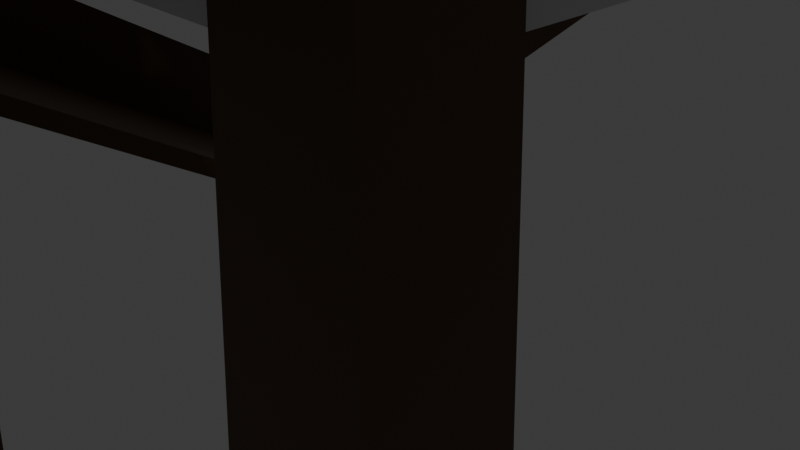 # Source: watchtower.blend  (saved by Blender 5.2.45; exported with 4.5.12 LTS)
import bpy
from mathutils import Matrix  # noqa: F401  (used for matrix-valued properties, if any)

bpy.ops.wm.read_factory_settings(use_empty=True)
scene = bpy.context.scene
scene.name = 'Scene'

# ---- collections
col_collection = bpy.data.collections.new('Collection'); scene.collection.children.link(col_collection)
col_visual = bpy.data.collections.new('Visual'); scene.collection.children.link(col_visual)

# ---- materials (node trees are filled in below, after node groups)
mat_wood_plank = bpy.data.materials.new('wood plank')

# ---- material node trees
mat_wood_plank.use_nodes = True; mat_wood_plank.node_tree.nodes.clear()
_N = mat_wood_plank.node_tree.nodes; _L = mat_wood_plank.node_tree.links
n0 = _N.new('ShaderNodeBsdfPrincipled'); n0.name = 'Principled BSDF'; n0.location = (-200, 100)
n0.inputs[0].default_value = (0.09854, 0.04753, 0.01637, 1.0)
n0.inputs[10].default_value = 0.005
n1 = _N.new('ShaderNodeOutputMaterial'); n1.name = 'Material Output'; n1.location = (200, 100)
_L.new(n0.outputs[0], n1.inputs[0])
n1.is_active_output = True

# ---- world
world_world = bpy.data.worlds.new('World'); scene.world = world_world
world_world.use_nodes = True; world_world.node_tree.nodes.clear()
_N = world_world.node_tree.nodes; _L = world_world.node_tree.links
n0 = _N.new('ShaderNodeOutputWorld'); n0.name = 'World Output'; n0.location = (200, 100)
n1 = _N.new('ShaderNodeBackground'); n1.name = 'Background'; n1.location = (-200, 100)
n1.inputs[0].default_value = (0.05088, 0.05088, 0.05088, 1.0)
_L.new(n1.outputs[0], n0.inputs[0])
n0.is_active_output = True
world_world.color = (0.05088, 0.05088, 0.05088)
world_world.sun_shadow_jitter_overblur = 0.0

# ---- cameras
cam_camera = bpy.data.cameras.new('Camera')
cam_camera.clip_end = 100.0
cam_camera.ortho_scale = 7.314

# ---- lights
light_light = bpy.data.lights.new('Light', 'POINT')
light_light.energy = 1000.0
light_light.shadow_soft_size = 0.1

# ---- meshes
me_cube_001 = bpy.data.meshes.new('Cube.001')
me_cube_001.from_pydata([(-4.018, -4.018, 17.19), (-3.607, -3.607, 17.35), (-4.018, 4.018, 17.19), (-3.607, 3.607, 17.35), (4.018, -4.018, 17.19), (3.607, -3.607, 17.35), (4.018, 4.018, 17.19), (3.607, 3.607, 17.35), (-4.018, -4.018, 17.35), (-4.018, 4.018, 17.35), (4.018, 4.018, 17.35), (4.018, -4.018, 17.35), (-4.018, -4.018, 23.35), (-4.018, 4.018, 23.35), (4.018, 4.018, 23.35), (4.018, -4.018, 23.35), (-3.607, -3.607, 23.35), (-3.607, 3.607, 23.35), (3.607, 3.607, 23.35), (3.607, -3.607, 23.35), (-4.018, -4.018, 18.42), (-4.018, -4.018, 21.34), (-4.018, 4.018, 21.34), (-4.018, 4.018, 18.45), (4.018, -4.018, 18.9), (4.018, -4.018, 21.34), (4.018, 4.018, 21.34), (4.018, 4.018, 18.9), (-4.018, -2.221, 17.19), (-4.018, -2.221, 17.35), (4.018, -2.221, 17.19), (4.018, -2.221, 17.35), (-3.607, -2.221, 17.35), (3.607, -2.221, 17.35), (-4.018, -2.221, 23.35), (4.018, -2.221, 23.35), (-3.607, -2.221, 23.35), (3.607, -2.221, 23.35), (4.018, -2.221, 18.9), (4.018, -2.221, 21.34), (-4.018, -2.221, 18.45), (-4.018, -2.221, 21.34), (-0.5974, 4.018, 17.34), (-0.6631, -4.018, 17.19), (-0.6631, -4.018, 17.35), (-0.6, 3.591, 17.34), (-0.6631, -3.607, 17.35), (-0.6631, 4.018, 23.35), (-0.6631, -4.018, 23.35), (-0.6631, 3.607, 23.35), (-0.6631, -3.607, 23.35), (-0.6631, 4.018, 18.9), (-0.6631, 4.018, 21.34), (-0.6631, -4.018, 18.9), (-0.6631, -4.018, 21.34), (-0.6631, -2.221, 17.35), (-0.5317, -2.221, 17.19), (-3.161, 4.018, 17.19), (-3.161, -4.018, 17.35), (-2.956, -3.607, 17.35), (-3.161, -4.018, 23.35), (-2.956, -3.607, 23.35), (-3.161, -4.018, 18.9), (-3.161, -4.018, 21.34), (-3.161, -2.221, 17.19), (-2.988, 4.018, 17.35), (-3.161, -4.018, 17.19), (-2.956, 3.607, 17.35), (-3.161, 4.018, 23.35), (-2.956, 3.607, 23.35), (-2.962, 3.964, 18.45), (-3.161, 4.018, 21.34), (-2.956, -2.221, 17.35), (-3.607, 3.607, 21.35), (-3.607, 3.607, 18.48), (3.607, 3.607, 18.93), (3.607, 3.607, 21.35), (3.607, -3.607, 21.35), (3.607, -3.607, 18.93), (-3.607, -3.607, 18.52), (-3.607, -3.607, 21.35), (-3.607, -2.221, 18.48), (-3.607, -2.221, 21.35), (3.607, -2.221, 18.93), (3.607, -2.221, 21.35), (-0.6631, -3.607, 18.93), (-0.6631, -3.607, 21.35), (-0.6631, 3.607, 18.93), (-0.6631, 3.607, 21.35), (-2.956, 3.607, 18.48), (-2.956, 3.607, 21.35), (-2.956, -3.607, 18.93), (-2.956, -3.607, 21.35), (0.08223, 4.018, 18.9), (0.08223, 4.018, 21.34), (0.08223, 3.607, 18.93), (0.08223, 3.607, 21.35), (0.1251, 3.599, 17.32), (0.07029, 4.018, 17.35)], [], [(28, 29, 9, 2), (42, 98, 10, 6), (30, 31, 11, 4), (66, 58, 8, 0), (56, 30, 4, 43), (72, 32, 1, 59), (54, 25, 15, 48), (41, 21, 12, 34), (88, 96, 76, 18, 49), (92, 80, 16, 61), (36, 17, 13, 34), (49, 18, 14, 47), (37, 19, 15, 35), (61, 16, 12, 60), (71, 22, 13, 68), (84, 77, 19, 37), (82, 73, 17, 36), (39, 26, 14, 35), (31, 10, 27, 38), (38, 27, 26, 39), (65, 9, 23, 70), (29, 8, 20, 40), (40, 20, 21, 41), (44, 11, 24, 53), (53, 24, 25, 54), (9, 29, 40, 23), (24, 38, 39, 25), (11, 31, 38, 24), (25, 39, 35, 15), (80, 82, 36, 16), (76, 84, 37, 18), (18, 37, 35, 14), (16, 36, 34, 12), (22, 41, 34, 13), (67, 3, 32, 72), (42, 6, 30, 56, 45), (6, 10, 31, 30), (0, 8, 29, 28), (57, 42, 45, 56, 64), (7, 97, 45, 55, 33), (62, 53, 54, 63), (58, 44, 53, 62), (42, 51, 93, 98), (26, 94, 52, 47, 14), (19, 50, 48, 15), (69, 49, 47, 68), (77, 86, 50, 19), (90, 88, 49, 69), (63, 54, 48, 60), (33, 55, 46, 5), (64, 56, 43, 66), (4, 11, 44, 43), (57, 65, 42), (2, 9, 65, 57), (28, 64, 66, 0), (21, 63, 60, 12), (73, 90, 69, 17), (17, 69, 68, 13), (8, 58, 62, 20), (20, 62, 63, 21), (2, 57, 64, 28), (45, 67, 72, 55), (52, 71, 68, 47), (50, 61, 60, 48), (86, 92, 61, 50), (55, 72, 59, 46), (43, 44, 58, 66), (46, 59, 91, 85), (85, 91, 92, 86), (3, 67, 89, 74), (5, 46, 85, 78), (78, 85, 86, 77), (7, 33, 83, 75), (75, 83, 84, 76), (1, 32, 81, 79), (79, 81, 82, 80), (32, 3, 74, 81), (33, 5, 78, 83), (83, 78, 77, 84), (59, 1, 79, 91), (91, 79, 80, 92), (45, 97, 95, 87), (65, 67, 45, 42), (70, 89, 67, 65), (42, 45, 87, 51), (51, 87, 95, 93), (71, 52, 94, 96, 88, 90), (90, 73, 22, 71), (41, 22, 73, 82), (23, 74, 89, 70), (40, 81, 74, 23), (41, 82, 81, 40), (94, 93, 95, 96), (27, 93, 94, 26), (95, 75, 76, 96), (97, 7, 75, 95), (10, 98, 93, 27)])
_uv = me_cube_001.uv_layers.new(name='UVMap')
_uv.uv.foreach_set('vector', [0.375, 0.125, 0.625, 0.125, 0.625, 0.25, 0.375, 0.25, 0.625, 0.375, 0.625, 0.4375, 0.625, 0.5, 0.375, 0.5, 0.375, 0.625, 0.625, 0.625, 0.625, 0.75, 0.375, 0.75, 0.375, 0.9375, 0.625, 0.9375, 0.625, 1.0, 0.375, 1.0, 0.25, 0.625, 0.375, 0.625, 0.375, 0.75, 0.25, 0.75, 0.8061, 0.625, 0.8622, 0.625, 0.8622, 0.7372, 0.8061, 0.7372, 0.625, 0.875, 0.625, 0.75, 0.625, 0.75, 0.625, 0.875, 0.625, 0.125, 0.625, 0.0, 0.625, 0.0, 0.625, 0.125, 0.75, 0.5128, 0.7376, 0.5128, 0.6378, 0.5128, 0.6378, 0.5128, 0.75, 0.5128, 0.8061, 0.7372, 0.8622, 0.7372, 0.8622, 0.7372, 0.8061, 0.7372, 0.8622, 0.625, 0.8622, 0.5128, 0.875, 0.5, 0.875, 0.625, 0.75, 0.5128, 0.6378, 0.5128, 0.625, 0.5, 0.75, 0.5, 0.6378, 0.625, 0.6378, 0.7372, 0.625, 0.75, 0.625, 0.625, 0.8061, 0.7372, 0.8622, 0.7372, 0.875, 0.75, 0.8125, 0.75, 0.625, 0.3125, 0.625, 0.25, 0.625, 0.25, 0.625, 0.3125, 0.6378, 0.625, 0.6378, 0.7372, 0.6378, 0.7372, 0.6378, 0.625, 0.8622, 0.625, 0.8622, 0.5128, 0.8622, 0.5128, 0.8622, 0.625, 0.625, 0.625, 0.625, 0.5, 0.625, 0.5, 0.625, 0.625, 0.625, 0.625, 0.625, 0.5, 0.625, 0.5, 0.625, 0.625, 0.625, 0.625, 0.625, 0.5, 0.625, 0.5, 0.625, 0.625, 0.625, 0.3125, 0.625, 0.25, 0.625, 0.25, 0.625, 0.3125, 0.625, 0.125, 0.625, 0.0, 0.625, 0.0, 0.625, 0.125, 0.625, 0.125, 0.625, 0.0, 0.625, 0.0, 0.625, 0.125, 0.625, 0.875, 0.625, 0.75, 0.625, 0.75, 0.625, 0.875, 0.625, 0.875, 0.625, 0.75, 0.625, 0.75, 0.625, 0.875, 0.625, 0.25, 0.625, 0.125, 0.625, 0.125, 0.625, 0.25, 0.625, 0.75, 0.625, 0.625, 0.625, 0.625, 0.625, 0.75, 0.625, 0.75, 0.625, 0.625, 0.625, 0.625, 0.625, 0.75, 0.625, 0.75, 0.625, 0.625, 0.625, 0.625, 0.625, 0.75, 0.8622, 0.7372, 0.8622, 0.625, 0.8622, 0.625, 0.8622, 0.7372, 0.6378, 0.5128, 0.6378, 0.625, 0.6378, 0.625, 0.6378, 0.5128, 0.6378, 0.5128, 0.6378, 0.625, 0.625, 0.625, 0.625, 0.5, 0.8622, 0.7372, 0.8622, 0.625, 0.875, 0.625, 0.875, 0.75, 0.625, 0.25, 0.625, 0.125, 0.625, 0.125, 0.625, 0.25, 0.8061, 0.5128, 0.8622, 0.5128, 0.8622, 0.625, 0.8061, 0.625, 0.25, 0.5, 0.375, 0.5, 0.375, 0.625, 0.25, 0.625, 0.25, 0.5625, 0.375, 0.5, 0.625, 0.5, 0.625, 0.625, 0.375, 0.625, 0.375, 0.0, 0.625, 0.0, 0.625, 0.125, 0.375, 0.125, 0.1875, 0.5, 0.25, 0.5, 0.25, 0.5625, 0.25, 0.625, 0.1875, 0.625, 0.6378, 0.5128, 0.6939, 0.5128, 0.75, 0.5128, 0.75, 0.625, 0.6378, 0.625, 0.625, 0.9375, 0.625, 0.875, 0.625, 0.875, 0.625, 0.9375, 0.625, 0.9375, 0.625, 0.875, 0.625, 0.875, 0.625, 0.9375, 0.625, 0.375, 0.0, 0.0, 0.0, 0.0, 0.625, 0.4375, 0.625, 0.5, 0.625, 0.3876, 0.625, 0.375, 0.625, 0.375, 0.625, 0.5, 0.6378, 0.7372, 0.75, 0.7372, 0.75, 0.75, 0.625, 0.75, 0.8061, 0.5128, 0.75, 0.5128, 0.75, 0.5, 0.8125, 0.5, 0.6378, 0.7372, 0.75, 0.7372, 0.75, 0.7372, 0.6378, 0.7372, 0.8061, 0.5128, 0.75, 0.5128, 0.75, 0.5128, 0.8061, 0.5128, 0.625, 0.9375, 0.625, 0.875, 0.625, 0.875, 0.625, 0.9375, 0.6378, 0.625, 0.75, 0.625, 0.75, 0.7372, 0.6378, 0.7372, 0.1875, 0.625, 0.25, 0.625, 0.25, 0.75, 0.1875, 0.75, 0.375, 0.75, 0.625, 0.75, 0.625, 0.875, 0.375, 0.875, 0.375, 0.3125, 0.625, 0.3125, 0.375, 0.375, 0.375, 0.25, 0.625, 0.25, 0.625, 0.3125, 0.375, 0.3125, 0.125, 0.625, 0.1875, 0.625, 0.1875, 0.75, 0.125, 0.75, 0.625, 1.0, 0.625, 0.9375, 0.625, 0.9375, 0.625, 1.0, 0.8622, 0.5128, 0.8061, 0.5128, 0.8061, 0.5128, 0.8622, 0.5128, 0.8622, 0.5128, 0.8061, 0.5128, 0.8125, 0.5, 0.875, 0.5, 0.625, 1.0, 0.625, 0.9375, 0.625, 0.9375, 0.625, 1.0, 0.625, 1.0, 0.625, 0.9375, 0.625, 0.9375, 0.625, 1.0, 0.125, 0.5, 0.1875, 0.5, 0.1875, 0.625, 0.125, 0.625, 0.75, 0.5128, 0.8061, 0.5128, 0.8061, 0.625, 0.75, 0.625, 0.625, 0.375, 0.625, 0.3125, 0.625, 0.3125, 0.625, 0.375, 0.75, 0.7372, 0.8061, 0.7372, 0.8125, 0.75, 0.75, 0.75, 0.75, 0.7372, 0.8061, 0.7372, 0.8061, 0.7372, 0.75, 0.7372, 0.75, 0.625, 0.8061, 0.625, 0.8061, 0.7372, 0.75, 0.7372, 0.375, 0.875, 0.625, 0.875, 0.625, 0.9375, 0.375, 0.9375, 0.75, 0.7372, 0.8061, 0.7372, 0.8061, 0.7372, 0.75, 0.7372, 0.75, 0.7372, 0.8061, 0.7372, 0.8061, 0.7372, 0.75, 0.7372, 0.8622, 0.5128, 0.8061, 0.5128, 0.8061, 0.5128, 0.8622, 0.5128, 0.6378, 0.7372, 0.75, 0.7372, 0.75, 0.7372, 0.6378, 0.7372, 0.6378, 0.7372, 0.75, 0.7372, 0.75, 0.7372, 0.6378, 0.7372, 0.6378, 0.5128, 0.6378, 0.625, 0.6378, 0.625, 0.6378, 0.5128, 0.6378, 0.5128, 0.6378, 0.625, 0.6378, 0.625, 0.6378, 0.5128, 0.8622, 0.7372, 0.8622, 0.625, 0.8622, 0.625, 0.8622, 0.7372, 0.8622, 0.7372, 0.8622, 0.625, 0.8622, 0.625, 0.8622, 0.7372, 0.8622, 0.625, 0.8622, 0.5128, 0.8622, 0.5128, 0.8622, 0.625, 0.6378, 0.625, 0.6378, 0.7372, 0.6378, 0.7372, 0.6378, 0.625, 0.6378, 0.625, 0.6378, 0.7372, 0.6378, 0.7372, 0.6378, 0.625, 0.8061, 0.7372, 0.8622, 0.7372, 0.8622, 0.7372, 0.8061, 0.7372, 0.8061, 0.7372, 0.8622, 0.7372, 0.8622, 0.7372, 0.8061, 0.7372, 0.75, 0.5128, 0.6939, 0.5128, 0.0, 0.0, 0.0, 0.0, 0.0, 0.0, 0.0, 0.0, 0.0, 0.0, 0.0, 0.0, 0.625, 0.3125, 0.8061, 0.5128, 0.8061, 0.5128, 0.0, 0.0, 0.0, 0.0, 0.0, 0.0, 0.0, 0.0, 0.0, 0.0, 0.0, 0.0, 0.0, 0.0, 0.0, 0.0, 0.0, 0.0, 0.625, 0.3125, 0.625, 0.375, 0.625, 0.375, 0.75, 0.5128, 0.75, 0.5128, 0.8061, 0.5128, 0.8061, 0.5128, 0.8622, 0.5128, 0.625, 0.25, 0.625, 0.3125, 0.625, 0.125, 0.625, 0.25, 0.8622, 0.5128, 0.8622, 0.625, 0.625, 0.25, 0.8622, 0.5128, 0.8061, 0.5128, 0.625, 0.3125, 0.625, 0.125, 0.8622, 0.625, 0.8622, 0.5128, 0.625, 0.25, 0.625, 0.125, 0.8622, 0.625, 0.8622, 0.625, 0.625, 0.125, 0.625, 0.375, 0.0, 0.0, 0.75, 0.5128, 0.75, 0.5128, 0.625, 0.5, 0.625, 0.375, 0.625, 0.3876, 0.625, 0.5, 0.7376, 0.5128, 0.6378, 0.5128, 0.6378, 0.5128, 0.75, 0.5128, 0.6939, 0.5128, 0.6378, 0.5128, 0.6378, 0.5128, 0.0, 0.0, 0.625, 0.5, 0.625, 0.4375, 0.0, 0.0, 0.625, 0.5])
me_cube_001.materials.append(mat_wood_plank)
me_cube_001.update()
me_cube_003 = bpy.data.meshes.new('Cube.003')
me_cube_003.from_pydata([(3.213, -4.439, -0.2844), (2.822, -3.591, 17.29), (3.213, -3.213, -0.2844), (2.822, -2.822, 17.29), (4.439, -4.439, -0.2844), (3.591, -3.591, 17.29), (4.439, -3.213, -0.2844), (3.591, -2.822, 17.29)], [], [(0, 1, 3, 2), (2, 3, 7, 6), (6, 7, 5, 4), (4, 5, 1, 0), (2, 6, 4, 0), (7, 3, 1, 5)])
_uv = me_cube_003.uv_layers.new(name='UVMap')
_uv.uv.foreach_set('vector', [0.375, 0.0, 0.625, 0.0, 0.625, 0.25, 0.375, 0.25, 0.375, 0.25, 0.625, 0.25, 0.625, 0.5, 0.375, 0.5, 0.375, 0.5, 0.625, 0.5, 0.625, 0.75, 0.375, 0.75, 0.375, 0.75, 0.625, 0.75, 0.625, 1.0, 0.375, 1.0, 0.125, 0.5, 0.375, 0.5, 0.375, 0.75, 0.125, 0.75, 0.625, 0.5, 0.875, 0.5, 0.875, 0.75, 0.625, 0.75])
me_cube_003.materials.append(mat_wood_plank)
me_cube_003.update()
me_cube_004 = bpy.data.meshes.new('Cube.004')
me_cube_004.from_pydata([(-4.439, -4.439, -0.2844), (-3.591, -3.591, 17.29), (-4.439, -3.213, -0.2844), (-3.591, -2.822, 17.29), (-3.213, -4.439, -0.2844), (-2.822, -3.591, 17.29), (-3.213, -3.213, -0.2844), (-2.822, -2.822, 17.29)], [], [(0, 1, 3, 2), (2, 3, 7, 6), (6, 7, 5, 4), (4, 5, 1, 0), (2, 6, 4, 0), (7, 3, 1, 5)])
_uv = me_cube_004.uv_layers.new(name='UVMap')
_uv.uv.foreach_set('vector', [0.375, 0.0, 0.625, 0.0, 0.625, 0.25, 0.375, 0.25, 0.375, 0.25, 0.625, 0.25, 0.625, 0.5, 0.375, 0.5, 0.375, 0.5, 0.625, 0.5, 0.625, 0.75, 0.375, 0.75, 0.375, 0.75, 0.625, 0.75, 0.625, 1.0, 0.375, 1.0, 0.125, 0.5, 0.375, 0.5, 0.375, 0.75, 0.125, 0.75, 0.625, 0.5, 0.875, 0.5, 0.875, 0.75, 0.625, 0.75])
me_cube_004.materials.append(mat_wood_plank)
me_cube_004.update()
me_cube_005 = bpy.data.meshes.new('Cube.005')
me_cube_005.from_pydata([(-4.439, 3.213, -0.2844), (-3.591, 2.822, 17.29), (-4.439, 4.439, -0.2844), (-3.591, 3.591, 17.29), (-3.213, 3.213, -0.2844), (-2.822, 2.822, 17.29), (-3.213, 4.439, -0.2844), (-2.822, 3.591, 17.29)], [], [(0, 1, 3, 2), (2, 3, 7, 6), (6, 7, 5, 4), (4, 5, 1, 0), (2, 6, 4, 0), (7, 3, 1, 5)])
_uv = me_cube_005.uv_layers.new(name='UVMap')
_uv.uv.foreach_set('vector', [0.375, 0.0, 0.625, 0.0, 0.625, 0.25, 0.375, 0.25, 0.375, 0.25, 0.625, 0.25, 0.625, 0.5, 0.375, 0.5, 0.375, 0.5, 0.625, 0.5, 0.625, 0.75, 0.375, 0.75, 0.375, 0.75, 0.625, 0.75, 0.625, 1.0, 0.375, 1.0, 0.125, 0.5, 0.375, 0.5, 0.375, 0.75, 0.125, 0.75, 0.625, 0.5, 0.875, 0.5, 0.875, 0.75, 0.625, 0.75])
me_cube_005.materials.append(mat_wood_plank)
me_cube_005.update()
me_cube_006 = bpy.data.meshes.new('Cube.006')
me_cube_006.from_pydata([(3.213, 3.213, -0.2844), (2.822, 2.822, 17.29), (3.213, 4.439, -0.2844), (2.822, 3.591, 17.29), (4.439, 3.213, -0.2844), (3.591, 2.822, 17.29), (4.439, 4.439, -0.2844), (3.591, 3.591, 17.29)], [], [(0, 1, 3, 2), (2, 3, 7, 6), (6, 7, 5, 4), (4, 5, 1, 0), (2, 6, 4, 0), (7, 3, 1, 5)])
_uv = me_cube_006.uv_layers.new(name='UVMap')
_uv.uv.foreach_set('vector', [0.375, 0.0, 0.625, 0.0, 0.625, 0.25, 0.375, 0.25, 0.375, 0.25, 0.625, 0.25, 0.625, 0.5, 0.375, 0.5, 0.375, 0.5, 0.625, 0.5, 0.625, 0.75, 0.375, 0.75, 0.375, 0.75, 0.625, 0.75, 0.625, 1.0, 0.375, 1.0, 0.125, 0.5, 0.375, 0.5, 0.375, 0.75, 0.125, 0.75, 0.625, 0.5, 0.875, 0.5, 0.875, 0.75, 0.625, 0.75])
me_cube_006.materials.append(mat_wood_plank)
me_cube_006.update()
me_cube_007 = bpy.data.meshes.new('Cube.007')
me_cube_007.from_pydata([(3.357, -3.213, 6.316), (3.64, -3.213, 7.332), (3.357, -3.826, 6.316), (3.64, -3.826, 7.332), (-3.458, -3.213, 8.206), (-3.174, -3.213, 9.223), (-3.458, -3.826, 8.206), (-3.174, -3.826, 9.223), (-3.174, -3.826, 6.316), (-3.458, -3.826, 7.332), (-3.174, -3.213, 6.316), (-3.458, -3.213, 7.332), (3.64, -3.826, 8.206), (3.357, -3.826, 9.223), (3.64, -3.213, 8.206), (3.357, -3.213, 9.223)], [], [(0, 2, 6, 4), (5, 7, 3, 1), (3, 7, 6, 2), (1, 3, 2, 0), (5, 1, 0, 4), (7, 5, 4, 6), (8, 9, 11, 10), (10, 11, 15, 14), (14, 15, 13, 12), (12, 13, 9, 8), (10, 14, 12, 8), (15, 11, 9, 13)])
_uv = me_cube_007.uv_layers.new(name='UVMap')
_uv.uv.foreach_set('vector', [0.625, 0.5, 0.625, 0.75, 0.875, 0.75, 0.875, 0.5, 0.125, 0.5, 0.125, 0.75, 0.375, 0.75, 0.375, 0.5, 0.375, 0.75, 0.375, 1.0, 0.625, 1.0, 0.625, 0.75, 0.375, 0.5, 0.375, 0.75, 0.625, 0.75, 0.625, 0.5, 0.375, 0.25, 0.375, 0.5, 0.625, 0.5, 0.625, 0.25, 0.375, 0.0, 0.375, 0.25, 0.625, 0.25, 0.625, 0.0, 0.375, 0.0, 0.625, 0.0, 0.625, 0.25, 0.375, 0.25, 0.375, 0.25, 0.625, 0.25, 0.625, 0.5, 0.375, 0.5, 0.375, 0.5, 0.625, 0.5, 0.625, 0.75, 0.375, 0.75, 0.375, 0.75, 0.625, 0.75, 0.625, 1.0, 0.375, 1.0, 0.125, 0.5, 0.375, 0.5, 0.375, 0.75, 0.125, 0.75, 0.625, 0.5, 0.875, 0.5, 0.875, 0.75, 0.625, 0.75])
me_cube_007.materials.append(mat_wood_plank)
me_cube_007.update()
me_cube_008 = bpy.data.meshes.new('Cube.008')
me_cube_008.from_pydata([(3.357, -2.952, 12.13), (3.64, -2.952, 13.15), (3.357, -3.565, 12.13), (3.64, -3.565, 13.15), (-3.458, -2.952, 14.03), (-3.174, -2.952, 15.04), (-3.458, -3.565, 14.03), (-3.174, -3.565, 15.04), (-3.174, -3.565, 12.13), (-3.458, -3.565, 13.15), (-3.174, -2.952, 12.13), (-3.458, -2.952, 13.15), (3.64, -3.565, 14.03), (3.357, -3.565, 15.04), (3.64, -2.952, 14.03), (3.357, -2.952, 15.04)], [], [(0, 2, 6, 4), (5, 7, 3, 1), (3, 7, 6, 2), (1, 3, 2, 0), (5, 1, 0, 4), (7, 5, 4, 6), (8, 9, 11, 10), (10, 11, 15, 14), (14, 15, 13, 12), (12, 13, 9, 8), (10, 14, 12, 8), (15, 11, 9, 13)])
_uv = me_cube_008.uv_layers.new(name='UVMap')
_uv.uv.foreach_set('vector', [0.625, 0.5, 0.625, 0.75, 0.875, 0.75, 0.875, 0.5, 0.125, 0.5, 0.125, 0.75, 0.375, 0.75, 0.375, 0.5, 0.375, 0.75, 0.375, 1.0, 0.625, 1.0, 0.625, 0.75, 0.375, 0.5, 0.375, 0.75, 0.625, 0.75, 0.625, 0.5, 0.375, 0.25, 0.375, 0.5, 0.625, 0.5, 0.625, 0.25, 0.375, 0.0, 0.375, 0.25, 0.625, 0.25, 0.625, 0.0, 0.375, 0.0, 0.625, 0.0, 0.625, 0.25, 0.375, 0.25, 0.375, 0.25, 0.625, 0.25, 0.625, 0.5, 0.375, 0.5, 0.375, 0.5, 0.625, 0.5, 0.625, 0.75, 0.375, 0.75, 0.375, 0.75, 0.625, 0.75, 0.625, 1.0, 0.375, 1.0, 0.125, 0.5, 0.375, 0.5, 0.375, 0.75, 0.125, 0.75, 0.625, 0.5, 0.875, 0.5, 0.875, 0.75, 0.625, 0.75])
me_cube_008.materials.append(mat_wood_plank)
me_cube_008.update()
me_cube_009 = bpy.data.meshes.new('Cube.009')
me_cube_009.from_pydata([(3.357, 3.214, 9.21), (3.64, 3.214, 8.194), (3.357, 3.827, 9.21), (3.64, 3.827, 8.194), (-3.458, 3.214, 7.319), (-3.174, 3.214, 6.303), (-3.458, 3.827, 7.319), (-3.174, 3.827, 6.303), (-3.174, 3.827, 9.21), (-3.458, 3.827, 8.194), (-3.174, 3.214, 9.21), (-3.458, 3.214, 8.194), (3.64, 3.827, 7.319), (3.357, 3.827, 6.303), (3.64, 3.214, 7.319), (3.357, 3.214, 6.303)], [], [(0, 2, 6, 4), (5, 7, 3, 1), (3, 7, 6, 2), (1, 3, 2, 0), (5, 1, 0, 4), (7, 5, 4, 6), (8, 9, 11, 10), (10, 11, 15, 14), (14, 15, 13, 12), (12, 13, 9, 8), (10, 14, 12, 8), (15, 11, 9, 13)])
_uv = me_cube_009.uv_layers.new(name='UVMap')
_uv.uv.foreach_set('vector', [0.625, 0.5, 0.625, 0.75, 0.875, 0.75, 0.875, 0.5, 0.125, 0.5, 0.125, 0.75, 0.375, 0.75, 0.375, 0.5, 0.375, 0.75, 0.375, 1.0, 0.625, 1.0, 0.625, 0.75, 0.375, 0.5, 0.375, 0.75, 0.625, 0.75, 0.625, 0.5, 0.375, 0.25, 0.375, 0.5, 0.625, 0.5, 0.625, 0.25, 0.375, 0.0, 0.375, 0.25, 0.625, 0.25, 0.625, 0.0, 0.375, 0.0, 0.625, 0.0, 0.625, 0.25, 0.375, 0.25, 0.375, 0.25, 0.625, 0.25, 0.625, 0.5, 0.375, 0.5, 0.375, 0.5, 0.625, 0.5, 0.625, 0.75, 0.375, 0.75, 0.375, 0.75, 0.625, 0.75, 0.625, 1.0, 0.375, 1.0, 0.125, 0.5, 0.375, 0.5, 0.375, 0.75, 0.125, 0.75, 0.625, 0.5, 0.875, 0.5, 0.875, 0.75, 0.625, 0.75])
me_cube_009.materials.append(mat_wood_plank)
me_cube_009.update()
me_cube_010 = bpy.data.meshes.new('Cube.010')
me_cube_010.from_pydata([(3.357, 2.953, 15.03), (3.64, 2.953, 14.01), (3.357, 3.566, 15.03), (3.64, 3.566, 14.01), (-3.458, 2.953, 13.14), (-3.174, 2.953, 12.12), (-3.458, 3.566, 13.14), (-3.174, 3.566, 12.12), (-3.174, 3.566, 15.03), (-3.458, 3.566, 14.01), (-3.174, 2.953, 15.03), (-3.458, 2.953, 14.01), (3.64, 3.566, 13.14), (3.357, 3.566, 12.12), (3.64, 2.953, 13.14), (3.357, 2.953, 12.12)], [], [(0, 2, 6, 4), (5, 7, 3, 1), (3, 7, 6, 2), (1, 3, 2, 0), (5, 1, 0, 4), (7, 5, 4, 6), (8, 9, 11, 10), (10, 11, 15, 14), (14, 15, 13, 12), (12, 13, 9, 8), (10, 14, 12, 8), (15, 11, 9, 13)])
_uv = me_cube_010.uv_layers.new(name='UVMap')
_uv.uv.foreach_set('vector', [0.625, 0.5, 0.625, 0.75, 0.875, 0.75, 0.875, 0.5, 0.125, 0.5, 0.125, 0.75, 0.375, 0.75, 0.375, 0.5, 0.375, 0.75, 0.375, 1.0, 0.625, 1.0, 0.625, 0.75, 0.375, 0.5, 0.375, 0.75, 0.625, 0.75, 0.625, 0.5, 0.375, 0.25, 0.375, 0.5, 0.625, 0.5, 0.625, 0.25, 0.375, 0.0, 0.375, 0.25, 0.625, 0.25, 0.625, 0.0, 0.375, 0.0, 0.625, 0.0, 0.625, 0.25, 0.375, 0.25, 0.375, 0.25, 0.625, 0.25, 0.625, 0.5, 0.375, 0.5, 0.375, 0.5, 0.625, 0.5, 0.625, 0.75, 0.375, 0.75, 0.375, 0.75, 0.625, 0.75, 0.625, 1.0, 0.375, 1.0, 0.125, 0.5, 0.375, 0.5, 0.375, 0.75, 0.125, 0.75, 0.625, 0.5, 0.875, 0.5, 0.875, 0.75, 0.625, 0.75])
me_cube_010.materials.append(mat_wood_plank)
me_cube_010.update()
me_cube_011 = bpy.data.meshes.new('Cube.011')
me_cube_011.from_pydata([(3.286, -3.159, 9.13), (3.284, -3.443, 8.114), (3.9, -3.165, 9.13), (3.897, -3.449, 8.114), (3.348, 3.655, 7.24), (3.346, 3.371, 6.223), (3.962, 3.649, 7.24), (3.959, 3.365, 6.223), (3.959, 3.365, 9.13), (3.962, 3.649, 8.114), (3.346, 3.371, 9.13), (3.348, 3.655, 8.114), (3.897, -3.449, 7.24), (3.9, -3.165, 6.223), (3.284, -3.443, 7.24), (3.286, -3.159, 6.223)], [], [(0, 2, 6, 4), (5, 7, 3, 1), (3, 7, 6, 2), (1, 3, 2, 0), (5, 1, 0, 4), (7, 5, 4, 6), (8, 9, 11, 10), (10, 11, 15, 14), (14, 15, 13, 12), (12, 13, 9, 8), (10, 14, 12, 8), (15, 11, 9, 13)])
_uv = me_cube_011.uv_layers.new(name='UVMap')
_uv.uv.foreach_set('vector', [0.625, 0.5, 0.625, 0.75, 0.875, 0.75, 0.875, 0.5, 0.125, 0.5, 0.125, 0.75, 0.375, 0.75, 0.375, 0.5, 0.375, 0.75, 0.375, 1.0, 0.625, 1.0, 0.625, 0.75, 0.375, 0.5, 0.375, 0.75, 0.625, 0.75, 0.625, 0.5, 0.375, 0.25, 0.375, 0.5, 0.625, 0.5, 0.625, 0.25, 0.375, 0.0, 0.375, 0.25, 0.625, 0.25, 0.625, 0.0, 0.375, 0.0, 0.625, 0.0, 0.625, 0.25, 0.375, 0.25, 0.375, 0.25, 0.625, 0.25, 0.625, 0.5, 0.375, 0.5, 0.375, 0.5, 0.625, 0.5, 0.625, 0.75, 0.375, 0.75, 0.375, 0.75, 0.625, 0.75, 0.625, 1.0, 0.375, 1.0, 0.125, 0.5, 0.375, 0.5, 0.375, 0.75, 0.125, 0.75, 0.625, 0.5, 0.875, 0.5, 0.875, 0.75, 0.625, 0.75])
me_cube_011.materials.append(mat_wood_plank)
me_cube_011.update()
me_cube_012 = bpy.data.meshes.new('Cube.012')
me_cube_012.from_pydata([(3.025, -3.157, 14.95), (3.023, -3.441, 13.93), (3.639, -3.163, 14.95), (3.636, -3.446, 13.93), (3.087, 3.657, 13.06), (3.085, 3.373, 12.04), (3.701, 3.652, 13.06), (3.698, 3.368, 12.04), (3.698, 3.368, 14.95), (3.701, 3.652, 13.93), (3.085, 3.373, 14.95), (3.087, 3.657, 13.93), (3.636, -3.446, 13.06), (3.639, -3.163, 12.04), (3.023, -3.441, 13.06), (3.025, -3.157, 12.04)], [], [(0, 2, 6, 4), (5, 7, 3, 1), (3, 7, 6, 2), (1, 3, 2, 0), (5, 1, 0, 4), (7, 5, 4, 6), (8, 9, 11, 10), (10, 11, 15, 14), (14, 15, 13, 12), (12, 13, 9, 8), (10, 14, 12, 8), (15, 11, 9, 13)])
_uv = me_cube_012.uv_layers.new(name='UVMap')
_uv.uv.foreach_set('vector', [0.625, 0.5, 0.625, 0.75, 0.875, 0.75, 0.875, 0.5, 0.125, 0.5, 0.125, 0.75, 0.375, 0.75, 0.375, 0.5, 0.375, 0.75, 0.375, 1.0, 0.625, 1.0, 0.625, 0.75, 0.375, 0.5, 0.375, 0.75, 0.625, 0.75, 0.625, 0.5, 0.375, 0.25, 0.375, 0.5, 0.625, 0.5, 0.625, 0.25, 0.375, 0.0, 0.375, 0.25, 0.625, 0.25, 0.625, 0.0, 0.375, 0.0, 0.625, 0.0, 0.625, 0.25, 0.375, 0.25, 0.375, 0.25, 0.625, 0.25, 0.625, 0.5, 0.375, 0.5, 0.375, 0.5, 0.625, 0.5, 0.625, 0.75, 0.375, 0.75, 0.375, 0.75, 0.625, 0.75, 0.625, 1.0, 0.375, 1.0, 0.125, 0.5, 0.375, 0.5, 0.375, 0.75, 0.125, 0.75, 0.625, 0.5, 0.875, 0.5, 0.875, 0.75, 0.625, 0.75])
me_cube_012.materials.append(mat_wood_plank)
me_cube_012.update()
me_cube_013 = bpy.data.meshes.new('Cube.013')
me_cube_013.from_pydata([(-3.244, 3.213, 9.13), (-3.253, 3.497, 8.114), (-3.857, 3.193, 9.13), (-3.866, 3.477, 8.114), (-3.025, -3.598, 7.24), (-3.034, -3.314, 6.223), (-3.638, -3.617, 7.24), (-3.647, -3.334, 6.223), (-3.647, -3.334, 9.13), (-3.638, -3.617, 8.114), (-3.034, -3.314, 9.13), (-3.025, -3.598, 8.114), (-3.866, 3.477, 7.24), (-3.857, 3.193, 6.223), (-3.253, 3.497, 7.24), (-3.244, 3.213, 6.223)], [], [(0, 2, 6, 4), (5, 7, 3, 1), (3, 7, 6, 2), (1, 3, 2, 0), (5, 1, 0, 4), (7, 5, 4, 6), (8, 9, 11, 10), (10, 11, 15, 14), (14, 15, 13, 12), (12, 13, 9, 8), (10, 14, 12, 8), (15, 11, 9, 13)])
_uv = me_cube_013.uv_layers.new(name='UVMap')
_uv.uv.foreach_set('vector', [0.625, 0.5, 0.625, 0.75, 0.875, 0.75, 0.875, 0.5, 0.125, 0.5, 0.125, 0.75, 0.375, 0.75, 0.375, 0.5, 0.375, 0.75, 0.375, 1.0, 0.625, 1.0, 0.625, 0.75, 0.375, 0.5, 0.375, 0.75, 0.625, 0.75, 0.625, 0.5, 0.375, 0.25, 0.375, 0.5, 0.625, 0.5, 0.625, 0.25, 0.375, 0.0, 0.375, 0.25, 0.625, 0.25, 0.625, 0.0, 0.375, 0.0, 0.625, 0.0, 0.625, 0.25, 0.375, 0.25, 0.375, 0.25, 0.625, 0.25, 0.625, 0.5, 0.375, 0.5, 0.375, 0.5, 0.625, 0.5, 0.625, 0.75, 0.375, 0.75, 0.375, 0.75, 0.625, 0.75, 0.625, 1.0, 0.375, 1.0, 0.125, 0.5, 0.375, 0.5, 0.375, 0.75, 0.125, 0.75, 0.625, 0.5, 0.875, 0.5, 0.875, 0.75, 0.625, 0.75])
me_cube_013.materials.append(mat_wood_plank)
me_cube_013.update()
me_cube_014 = bpy.data.meshes.new('Cube.014')
me_cube_014.from_pydata([(-2.983, 3.221, 14.95), (-2.992, 3.505, 13.93), (-3.596, 3.202, 14.95), (-3.605, 3.485, 13.93), (-2.764, -3.589, 13.06), (-2.773, -3.306, 12.04), (-3.377, -3.609, 13.06), (-3.386, -3.325, 12.04), (-3.386, -3.325, 14.95), (-3.377, -3.609, 13.93), (-2.773, -3.306, 14.95), (-2.764, -3.589, 13.93), (-3.605, 3.485, 13.06), (-3.596, 3.202, 12.04), (-2.992, 3.505, 13.06), (-2.983, 3.221, 12.04)], [], [(0, 2, 6, 4), (5, 7, 3, 1), (3, 7, 6, 2), (1, 3, 2, 0), (5, 1, 0, 4), (7, 5, 4, 6), (8, 9, 11, 10), (10, 11, 15, 14), (14, 15, 13, 12), (12, 13, 9, 8), (10, 14, 12, 8), (15, 11, 9, 13)])
_uv = me_cube_014.uv_layers.new(name='UVMap')
_uv.uv.foreach_set('vector', [0.625, 0.5, 0.625, 0.75, 0.875, 0.75, 0.875, 0.5, 0.125, 0.5, 0.125, 0.75, 0.375, 0.75, 0.375, 0.5, 0.375, 0.75, 0.375, 1.0, 0.625, 1.0, 0.625, 0.75, 0.375, 0.5, 0.375, 0.75, 0.625, 0.75, 0.625, 0.5, 0.375, 0.25, 0.375, 0.5, 0.625, 0.5, 0.625, 0.25, 0.375, 0.0, 0.375, 0.25, 0.625, 0.25, 0.625, 0.0, 0.375, 0.0, 0.625, 0.0, 0.625, 0.25, 0.375, 0.25, 0.375, 0.25, 0.625, 0.25, 0.625, 0.5, 0.375, 0.5, 0.375, 0.5, 0.625, 0.5, 0.625, 0.75, 0.375, 0.75, 0.375, 0.75, 0.625, 0.75, 0.625, 1.0, 0.375, 1.0, 0.125, 0.5, 0.375, 0.5, 0.375, 0.75, 0.125, 0.75, 0.625, 0.5, 0.875, 0.5, 0.875, 0.75, 0.625, 0.75])
me_cube_014.materials.append(mat_wood_plank)
me_cube_014.update()
me_cube_015 = bpy.data.meshes.new('Cube.015')
me_cube_015.from_pydata([(-0.6507, -0.6507, 6.494), (-0.6507, -0.6507, 9.025), (-0.6507, 0.6507, 6.494), (-0.6507, 0.6507, 9.025), (0.6507, -0.6507, 6.494), (0.6507, -0.6507, 9.025), (0.6507, 0.6507, 6.494), (0.6507, 0.6507, 9.025), (-0.8706, 0.8706, 6.494), (-0.8706, -0.8706, 6.494), (-0.8706, -0.8706, 9.025), (-0.8706, 0.8706, 9.025), (0.8706, 0.8706, 6.494), (0.8706, 0.8706, 9.025), (0.8706, -0.8706, 6.494), (0.8706, -0.8706, 9.025)], [], [(9, 10, 11, 8), (8, 11, 13, 12), (12, 13, 15, 14), (14, 15, 10, 9), (5, 7, 6, 4), (1, 5, 4, 0), (2, 0, 9, 8), (1, 3, 11, 10), (6, 2, 8, 12), (3, 7, 13, 11), (4, 6, 12, 14), (7, 5, 15, 13), (0, 4, 14, 9), (5, 1, 10, 15), (7, 3, 2, 6), (3, 1, 0, 2)])
_uv = me_cube_015.uv_layers.new(name='UVMap')
_uv.uv.foreach_set('vector', [0.375, 0.0, 0.625, 0.0, 0.625, 0.25, 0.375, 0.25, 0.375, 0.25, 0.625, 0.25, 0.625, 0.5, 0.375, 0.5, 0.375, 0.5, 0.625, 0.5, 0.625, 0.75, 0.375, 0.75, 0.375, 0.75, 0.625, 0.75, 0.625, 1.0, 0.375, 1.0, 0.6566, 0.7184, 0.6566, 0.5316, 0.3434, 0.5316, 0.3434, 0.7184, 0.8434, 0.7184, 0.6566, 0.7184, 0.3434, 0.7184, 0.1566, 0.7184, 0.1566, 0.5316, 0.1566, 0.7184, 0.125, 0.75, 0.125, 0.5, 0.8434, 0.7184, 0.8434, 0.5316, 0.875, 0.5, 0.875, 0.75, 0.3434, 0.5316, 0.1566, 0.5316, 0.125, 0.5, 0.375, 0.5, 0.8434, 0.5316, 0.6566, 0.5316, 0.625, 0.5, 0.875, 0.5, 0.3434, 0.7184, 0.3434, 0.5316, 0.375, 0.5, 0.375, 0.75, 0.6566, 0.5316, 0.6566, 0.7184, 0.625, 0.75, 0.625, 0.5, 0.1566, 0.7184, 0.3434, 0.7184, 0.375, 0.75, 0.125, 0.75, 0.6566, 0.7184, 0.8434, 0.7184, 0.875, 0.75, 0.625, 0.75, 0.6566, 0.5316, 0.8434, 0.5316, 0.1566, 0.5316, 0.3434, 0.5316, 0.8434, 0.5316, 0.8434, 0.7184, 0.1566, 0.7184, 0.1566, 0.5316])
me_cube_015.update()
me_cube_016 = bpy.data.meshes.new('Cube.016')
me_cube_016.from_pydata([(-0.6507, -0.6507, 6.494), (-0.6507, -0.6507, 9.025), (-0.6507, 0.6507, 6.494), (-0.6507, 0.6507, 9.025), (0.6507, -0.6507, 6.494), (0.6507, -0.6507, 9.025), (0.6507, 0.6507, 6.494), (0.6507, 0.6507, 9.025), (-0.8706, 0.8706, 6.494), (-0.8706, -0.8706, 6.494), (-0.8706, -0.8706, 9.025), (-0.8706, 0.8706, 9.025), (0.8706, 0.8706, 6.494), (0.8706, 0.8706, 9.025), (0.8706, -0.8706, 6.494), (0.8706, -0.8706, 9.025)], [], [(9, 10, 11, 8), (8, 11, 13, 12), (12, 13, 15, 14), (14, 15, 10, 9), (5, 7, 6, 4), (1, 5, 4, 0), (2, 0, 9, 8), (1, 3, 11, 10), (6, 2, 8, 12), (3, 7, 13, 11), (4, 6, 12, 14), (7, 5, 15, 13), (0, 4, 14, 9), (5, 1, 10, 15), (7, 3, 2, 6), (3, 1, 0, 2)])
_uv = me_cube_016.uv_layers.new(name='UVMap')
_uv.uv.foreach_set('vector', [0.375, 0.0, 0.625, 0.0, 0.625, 0.25, 0.375, 0.25, 0.375, 0.25, 0.625, 0.25, 0.625, 0.5, 0.375, 0.5, 0.375, 0.5, 0.625, 0.5, 0.625, 0.75, 0.375, 0.75, 0.375, 0.75, 0.625, 0.75, 0.625, 1.0, 0.375, 1.0, 0.6566, 0.7184, 0.6566, 0.5316, 0.3434, 0.5316, 0.3434, 0.7184, 0.8434, 0.7184, 0.6566, 0.7184, 0.3434, 0.7184, 0.1566, 0.7184, 0.1566, 0.5316, 0.1566, 0.7184, 0.125, 0.75, 0.125, 0.5, 0.8434, 0.7184, 0.8434, 0.5316, 0.875, 0.5, 0.875, 0.75, 0.3434, 0.5316, 0.1566, 0.5316, 0.125, 0.5, 0.375, 0.5, 0.8434, 0.5316, 0.6566, 0.5316, 0.625, 0.5, 0.875, 0.5, 0.3434, 0.7184, 0.3434, 0.5316, 0.375, 0.5, 0.375, 0.75, 0.6566, 0.5316, 0.6566, 0.7184, 0.625, 0.75, 0.625, 0.5, 0.1566, 0.7184, 0.3434, 0.7184, 0.375, 0.75, 0.125, 0.75, 0.6566, 0.7184, 0.8434, 0.7184, 0.875, 0.75, 0.625, 0.75, 0.6566, 0.5316, 0.8434, 0.5316, 0.1566, 0.5316, 0.3434, 0.5316, 0.8434, 0.5316, 0.8434, 0.7184, 0.1566, 0.7184, 0.1566, 0.5316])
me_cube_016.update()
me_plane = bpy.data.meshes.new('Plane')
me_plane.from_pydata([(-8.409, -4.107, 4.993), (-4.293, -4.107, 4.993), (-8.409, 4.474, 0.0), (-4.293, 4.474, 0.0), (-8.409, -8.107, 4.993), (-4.293, -8.107, 4.993), (4.225, -4.107, 9.993), (4.225, -8.107, 9.993), (8.225, -4.107, 9.993), (8.225, -8.107, 9.993), (4.225, 3.953, 14.99), (8.225, 3.953, 14.99), (4.225, 7.953, 14.99), (8.225, 7.953, 14.99), (-0.006698, 4.008, 17.34), (-0.006698, 7.953, 17.34), (-3.357, 4.008, 17.34), (-3.357, 7.953, 17.34), (-8.409, 4.474, -0.2871), (-8.409, -4.107, 4.706), (-4.293, -4.107, 4.706), (-4.293, 4.474, -0.2871), (-8.409, -8.107, 4.706), (-4.293, -8.107, 4.706), (4.225, -8.107, 9.706), (4.225, -4.107, 9.706), (8.225, -8.107, 9.706), (8.225, -4.107, 9.706), (8.225, 3.953, 14.71), (4.225, 3.953, 14.71), (8.225, 7.953, 14.71), (4.225, 7.953, 14.71), (-0.006698, 7.953, 17.06), (-0.006698, 4.008, 17.06), (-3.357, 7.953, 17.06), (-3.357, 4.008, 17.06), (-8.659, 4.474, 0.0), (-8.659, -4.107, 4.993), (-8.585, -8.284, 4.993), (-4.293, -8.357, 4.993), (4.225, -8.357, 9.993), (8.402, -8.284, 9.993), (8.475, -4.107, 9.993), (8.475, 3.953, 14.99), (8.402, 8.13, 14.99), (4.225, 8.203, 14.99), (-0.006698, 8.203, 17.34), (-3.534, 8.13, 17.34), (-3.607, 4.008, 17.34), (-8.659, 4.474, -0.2871), (-8.659, -4.107, 4.706), (-8.585, -8.284, 4.706), (-4.293, -8.357, 4.706), (4.225, -8.357, 9.706), (8.402, -8.284, 9.706), (8.475, -4.107, 9.706), (8.475, 3.953, 14.71), (8.402, 8.13, 14.71), (4.225, 8.203, 14.71), (-0.006698, 8.203, 17.06), (-3.534, 8.13, 17.06), (-3.607, 4.008, 17.06), (-8.409, 4.474, 1.5), (-8.409, -4.107, 6.493), (-8.409, -8.107, 6.493), (-4.293, -8.107, 6.493), (4.225, -8.107, 11.49), (8.225, -8.107, 11.49), (8.225, -4.107, 11.49), (8.225, 3.953, 16.49), (8.225, 7.953, 16.49), (4.225, 7.953, 16.49), (-0.006698, 7.953, 18.84), (-3.357, 7.953, 18.84), (-3.357, 4.008, 18.84), (8.402, 8.13, 16.49), (8.475, 3.953, 16.49), (8.475, -4.107, 11.49), (8.402, -8.284, 11.49), (-8.659, 4.474, 1.5), (-8.659, -4.107, 6.493), (-8.585, -8.284, 6.493), (-4.293, -8.357, 6.493), (4.225, -8.357, 11.49), (4.225, 8.203, 16.49), (-0.006698, 8.203, 18.84), (-3.534, 8.13, 18.84), (-3.607, 4.008, 18.84)], [], [(0, 1, 3, 2), (1, 0, 4, 5), (1, 5, 7, 6), (6, 7, 9, 8), (6, 8, 11, 10), (10, 11, 13, 12), (10, 12, 15, 14), (14, 15, 17, 16), (19, 18, 21, 20), (20, 23, 22, 19), (20, 25, 24, 23), (25, 27, 26, 24), (25, 29, 28, 27), (29, 31, 30, 28), (29, 33, 32, 31), (33, 35, 34, 32), (28, 30, 57, 56), (14, 33, 29, 10), (26, 27, 55, 54), (43, 44, 75, 76), (10, 29, 25, 6), (32, 34, 60, 59), (23, 24, 53, 52), (17, 15, 72, 73), (6, 25, 20, 1), (16, 35, 33, 14), (30, 31, 58, 57), (7, 5, 65, 66), (27, 28, 56, 55), (1, 20, 21, 3), (18, 19, 50, 49), (3, 21, 18, 2), (36, 37, 80, 79), (34, 35, 61, 60), (40, 53, 54, 41), (37, 50, 51, 38), (45, 58, 59, 46), (47, 60, 61, 48), (36, 49, 50, 37), (42, 55, 56, 43), (44, 57, 58, 45), (39, 52, 53, 40), (46, 59, 60, 47), (41, 54, 55, 42), (43, 56, 57, 44), (38, 51, 52, 39), (12, 13, 70, 71), (44, 45, 84, 75), (22, 23, 52, 51), (35, 16, 48, 61), (2, 36, 79, 62), (24, 26, 54, 53), (11, 8, 68, 69), (0, 2, 62, 63), (42, 43, 76, 77), (19, 22, 51, 50), (31, 32, 59, 58), (16, 17, 73, 74), (2, 18, 49, 36), (40, 41, 78, 83), (67, 66, 83, 78), (65, 64, 81, 82), (70, 69, 76, 75), (68, 67, 78, 77), (64, 63, 80, 81), (72, 71, 84, 85), (74, 73, 86, 87), (63, 62, 79, 80), (69, 68, 77, 76), (71, 70, 75, 84), (66, 65, 82, 83), (73, 72, 85, 86), (38, 39, 82, 81), (8, 9, 67, 68), (45, 46, 85, 84), (13, 11, 69, 70), (37, 38, 81, 80), (47, 48, 87, 86), (5, 4, 64, 65), (39, 40, 83, 82), (9, 7, 66, 67), (46, 47, 86, 85), (41, 42, 77, 78), (48, 16, 74, 87), (4, 0, 63, 64), (15, 12, 71, 72)])
_uv = me_plane.uv_layers.new(name='UVMap')
_uv.uv.foreach_set('vector', [0.0, 0.0, 1.0, 0.0, 1.0, 1.0, 0.0, 1.0, 1.0, 0.0, 0.0, 0.0, 0.0, 0.0, 1.0, 0.0, 1.0, 0.0, 1.0, 0.0, 1.0, 0.0, 1.0, 0.0, 1.0, 0.0, 1.0, 0.0, 1.0, 0.0, 1.0, 0.0, 1.0, 0.0, 1.0, 0.0, 1.0, 0.0, 1.0, 0.0, 1.0, 0.0, 1.0, 0.0, 1.0, 0.0, 1.0, 0.0, 1.0, 0.0, 1.0, 0.0, 1.0, 0.0, 1.0, 0.0, 1.0, 0.0, 1.0, 0.0, 1.0, 0.0, 1.0, 0.0, 0.0, 0.0, 0.0, 1.0, 1.0, 1.0, 1.0, 0.0, 1.0, 0.0, 1.0, 0.0, 0.0, 0.0, 0.0, 0.0, 1.0, 0.0, 1.0, 0.0, 1.0, 0.0, 1.0, 0.0, 1.0, 0.0, 1.0, 0.0, 1.0, 0.0, 1.0, 0.0, 1.0, 0.0, 1.0, 0.0, 1.0, 0.0, 1.0, 0.0, 1.0, 0.0, 1.0, 0.0, 1.0, 0.0, 1.0, 0.0, 1.0, 0.0, 1.0, 0.0, 1.0, 0.0, 1.0, 0.0, 1.0, 0.0, 1.0, 0.0, 1.0, 0.0, 1.0, 0.0, 1.0, 0.0, 1.0, 0.0, 1.0, 0.0, 1.0, 0.0, 1.0, 0.0, 1.0, 0.0, 1.0, 0.0, 1.0, 0.0, 1.0, 0.0, 1.0, 0.0, 1.0, 0.0, 1.0, 0.0, 1.0, 0.0, 1.0, 0.0, 1.0, 0.0, 1.0, 0.0, 1.0, 0.0, 1.0, 0.0, 1.0, 0.0, 1.0, 0.0, 1.0, 0.0, 1.0, 0.0, 1.0, 0.0, 1.0, 0.0, 1.0, 0.0, 1.0, 0.0, 1.0, 0.0, 1.0, 0.0, 1.0, 0.0, 1.0, 0.0, 1.0, 0.0, 1.0, 0.0, 1.0, 0.0, 1.0, 0.0, 1.0, 0.0, 1.0, 0.0, 1.0, 0.0, 1.0, 0.0, 1.0, 0.0, 1.0, 0.0, 1.0, 0.0, 1.0, 0.0, 1.0, 0.0, 1.0, 0.0, 1.0, 0.0, 1.0, 0.0, 1.0, 0.0, 1.0, 0.0, 1.0, 0.0, 1.0, 0.0, 1.0, 0.0, 1.0, 0.0, 1.0, 0.0, 1.0, 0.0, 1.0, 1.0, 1.0, 1.0, 0.0, 1.0, 0.0, 0.0, 0.0, 0.0, 0.0, 1.0, 1.0, 1.0, 1.0, 1.0, 0.0, 1.0, 0.0, 1.0, 0.0, 1.0, 0.0, 0.0, 0.0, 0.0, 0.0, 1.0, 1.0, 0.0, 1.0, 0.0, 1.0, 0.0, 1.0, 0.0, 1.0, 0.0, 1.0, 0.0, 1.0, 0.0, 1.0, 0.0, 0.0, 0.0, 0.0, 0.0, 0.0, 0.0, 0.0, 0.0, 1.0, 0.0, 1.0, 0.0, 1.0, 0.0, 1.0, 0.0, 1.0, 0.0, 1.0, 0.0, 1.0, 0.0, 1.0, 0.0, 0.0, 1.0, 0.0, 1.0, 0.0, 0.0, 0.0, 0.0, 1.0, 0.0, 1.0, 0.0, 1.0, 0.0, 1.0, 0.0, 1.0, 0.0, 1.0, 0.0, 1.0, 0.0, 1.0, 0.0, 1.0, 0.0, 1.0, 0.0, 1.0, 0.0, 1.0, 0.0, 1.0, 0.0, 1.0, 0.0, 1.0, 0.0, 1.0, 0.0, 1.0, 0.0, 1.0, 0.0, 1.0, 0.0, 1.0, 0.0, 1.0, 0.0, 1.0, 0.0, 1.0, 0.0, 1.0, 0.0, 0.0, 0.0, 0.0, 0.0, 1.0, 0.0, 1.0, 0.0, 1.0, 0.0, 1.0, 0.0, 1.0, 0.0, 1.0, 0.0, 1.0, 0.0, 1.0, 0.0, 1.0, 0.0, 1.0, 0.0, 0.0, 0.0, 1.0, 0.0, 1.0, 0.0, 0.0, 0.0, 1.0, 0.0, 1.0, 0.0, 1.0, 0.0, 1.0, 0.0, 0.0, 1.0, 0.0, 1.0, 0.0, 1.0, 0.0, 1.0, 1.0, 0.0, 1.0, 0.0, 1.0, 0.0, 1.0, 0.0, 1.0, 0.0, 1.0, 0.0, 1.0, 0.0, 1.0, 0.0, 0.0, 0.0, 0.0, 1.0, 0.0, 1.0, 0.0, 0.0, 1.0, 0.0, 1.0, 0.0, 1.0, 0.0, 1.0, 0.0, 0.0, 0.0, 0.0, 0.0, 0.0, 0.0, 0.0, 0.0, 1.0, 0.0, 1.0, 0.0, 1.0, 0.0, 1.0, 0.0, 1.0, 0.0, 1.0, 0.0, 1.0, 0.0, 1.0, 0.0, 0.0, 1.0, 0.0, 1.0, 0.0, 1.0, 0.0, 1.0, 1.0, 0.0, 1.0, 0.0, 1.0, 0.0, 1.0, 0.0, 1.0, 0.0, 1.0, 0.0, 1.0, 0.0, 1.0, 0.0, 1.0, 0.0, 0.0, 0.0, 0.0, 0.0, 1.0, 0.0, 1.0, 0.0, 1.0, 0.0, 1.0, 0.0, 1.0, 0.0, 1.0, 0.0, 1.0, 0.0, 1.0, 0.0, 1.0, 0.0, 0.0, 0.0, 0.0, 0.0, 0.0, 0.0, 0.0, 0.0, 1.0, 0.0, 1.0, 0.0, 1.0, 0.0, 1.0, 0.0, 1.0, 0.0, 1.0, 0.0, 1.0, 0.0, 1.0, 0.0, 0.0, 0.0, 0.0, 1.0, 0.0, 1.0, 0.0, 0.0, 1.0, 0.0, 1.0, 0.0, 1.0, 0.0, 1.0, 0.0, 1.0, 0.0, 1.0, 0.0, 1.0, 0.0, 1.0, 0.0, 1.0, 0.0, 1.0, 0.0, 1.0, 0.0, 1.0, 0.0, 1.0, 0.0, 1.0, 0.0, 1.0, 0.0, 1.0, 0.0, 0.0, 0.0, 1.0, 0.0, 1.0, 0.0, 0.0, 0.0, 1.0, 0.0, 1.0, 0.0, 1.0, 0.0, 1.0, 0.0, 1.0, 0.0, 1.0, 0.0, 1.0, 0.0, 1.0, 0.0, 1.0, 0.0, 1.0, 0.0, 1.0, 0.0, 1.0, 0.0, 0.0, 0.0, 0.0, 0.0, 0.0, 0.0, 0.0, 0.0, 1.0, 0.0, 1.0, 0.0, 1.0, 0.0, 1.0, 0.0, 1.0, 0.0, 0.0, 0.0, 0.0, 0.0, 1.0, 0.0, 1.0, 0.0, 1.0, 0.0, 1.0, 0.0, 1.0, 0.0, 1.0, 0.0, 1.0, 0.0, 1.0, 0.0, 1.0, 0.0, 1.0, 0.0, 1.0, 0.0, 1.0, 0.0, 1.0, 0.0, 1.0, 0.0, 1.0, 0.0, 1.0, 0.0, 1.0, 0.0, 1.0, 0.0, 1.0, 0.0, 1.0, 0.0, 1.0, 0.0, 0.0, 0.0, 0.0, 0.0, 0.0, 0.0, 0.0, 0.0, 1.0, 0.0, 1.0, 0.0, 1.0, 0.0, 1.0, 0.0])
me_plane.materials.append(mat_wood_plank)
me_plane.update()
me_plane_001 = bpy.data.meshes.new('Plane.001')
me_plane_001.from_pydata([(-5.376, -5.376, 22.94), (5.376, -5.376, 22.94), (-5.376, 5.376, 22.94), (5.376, 5.376, 22.94), (-1.163, 1.163, 25.65), (-1.163, -1.163, 25.65), (1.163, -1.163, 25.65), (1.163, 1.163, 25.65)], [], [(5, 6, 7, 4), (5, 4, 2, 0), (6, 5, 0, 1), (7, 6, 1, 3), (4, 7, 3, 2), (2, 3, 1, 0)])
_uv = me_plane_001.uv_layers.new(name='UVMap')
_uv.uv.foreach_set('vector', [0.1149, 0.1149, 0.8851, 0.1149, 0.8851, 0.8851, 0.1149, 0.8851, 0.1149, 0.1149, 0.1149, 0.8851, 0.0, 1.0, 0.0, 0.0, 0.8851, 0.1149, 0.1149, 0.1149, 0.0, 0.0, 1.0, 0.0, 0.8851, 0.8851, 0.8851, 0.1149, 1.0, 0.0, 1.0, 1.0, 0.1149, 0.8851, 0.8851, 0.8851, 1.0, 1.0, 0.0, 1.0, 0.0, 1.0, 1.0, 1.0, 1.0, 0.0, 0.0, 0.0])
me_plane_001.materials.append(mat_wood_plank)
me_plane_001.update()
me_cube_002 = bpy.data.meshes.new('Cube.002')
me_cube_002.from_pydata([(-0.6486, 0.5898, -0.837), (-0.6486, 0.5898, 0.7528), (-0.6486, 1.0, -0.837), (-0.6486, 1.0, 0.7528), (3.488, 0.5898, -0.837), (3.488, 0.5898, 0.7528), (3.488, 1.0, -0.837), (3.488, 1.0, 0.7528)], [], [(0, 1, 3, 2), (2, 3, 7, 6), (6, 7, 5, 4), (4, 5, 1, 0), (2, 6, 4, 0), (7, 3, 1, 5)])
_uv = me_cube_002.uv_layers.new(name='UVMap')
_uv.uv.foreach_set('vector', [0.375, 0.0, 0.625, 0.0, 0.625, 0.25, 0.375, 0.25, 0.375, 0.25, 0.625, 0.25, 0.625, 0.5, 0.375, 0.5, 0.375, 0.5, 0.625, 0.5, 0.625, 0.75, 0.375, 0.75, 0.375, 0.75, 0.625, 0.75, 0.625, 1.0, 0.375, 1.0, 0.125, 0.5, 0.375, 0.5, 0.375, 0.75, 0.125, 0.75, 0.625, 0.5, 0.875, 0.5, 0.875, 0.75, 0.625, 0.75])
me_cube_002.update()

# ---- objects
ob_light = bpy.data.objects.new('Light', light_light)
ob_camera = bpy.data.objects.new('Camera', cam_camera)
ob_cube_001 = bpy.data.objects.new('Cube.001', me_cube_001)
ob_cube_003 = bpy.data.objects.new('Cube.003', me_cube_003)
ob_cube_004 = bpy.data.objects.new('Cube.004', me_cube_004)
ob_cube_005 = bpy.data.objects.new('Cube.005', me_cube_005)
ob_cube_006 = bpy.data.objects.new('Cube.006', me_cube_006)
ob_vsupport = bpy.data.objects.new('vsupport', me_cube_007)
ob_vsupport_001 = bpy.data.objects.new('vsupport.001', me_cube_008)
ob_vsupport_002 = bpy.data.objects.new('vsupport.002', me_cube_009)
ob_vsupport_003 = bpy.data.objects.new('vsupport.003', me_cube_010)
ob_vsupport_004 = bpy.data.objects.new('vsupport.004', me_cube_011)
ob_vsupport_005 = bpy.data.objects.new('vsupport.005', me_cube_012)
ob_vsupport_006 = bpy.data.objects.new('vsupport.006', me_cube_013)
ob_vsupport_007 = bpy.data.objects.new('vsupport.007', me_cube_014)
ob_support_colonly = bpy.data.objects.new('support-colonly', me_cube_015)
ob_support_colonly_001 = bpy.data.objects.new('support-colonly.001', me_cube_016)
ob_plane = bpy.data.objects.new('Plane', me_plane)
ob_plane_001 = bpy.data.objects.new('Plane.001', me_plane_001)
ob_cube_colonly = bpy.data.objects.new('Cube-colonly', me_cube_002)

# ---- transforms, parenting, visibility, modifiers, constraints
ob_light.location = (4.076, -9.542, 21.78)
ob_light.rotation_euler = (0.6503, 0.05522, 1.866)
ob_light.lock_rotations_4d = False
ob_light.empty_display_type = 'ARROWS'
ob_light.color = (0.0, 0.0, 0.0, 0.0)
ob_light.lineart.crease_threshold = 0.0
ob_camera.location = (7.359, -6.926, 8.048)
ob_camera.rotation_euler = (1.109, 0.0, 0.8149)
ob_camera.lock_rotations_4d = False
ob_camera.empty_display_type = 'ARROWS'
ob_camera.color = (0.0, 0.0, 0.0, 0.0)
ob_camera.display_type = 'WIRE'
ob_camera.lineart.crease_threshold = 0.0
ob_cube_001.location = (0.0, 0.0, 0.0)
ob_cube_003.location = (0.0, 0.0, 0.0)
ob_cube_004.location = (0.0, 0.0, 0.0)
ob_cube_005.location = (0.0, 0.0, 0.0)
ob_cube_006.location = (0.0, 0.0, 0.0)
ob_vsupport.location = (0.0, 0.0, 0.0)
ob_vsupport_001.location = (0.0, 0.0, 0.0)
ob_vsupport_002.location = (0.0, 0.0, 0.0)
ob_vsupport_003.location = (0.0, 0.0, 0.0)
ob_vsupport_004.location = (0.0, 0.0, 0.0)
ob_vsupport_005.location = (0.0, 0.0, 0.0)
ob_vsupport_006.location = (0.0, 0.0, 0.0)
ob_vsupport_007.location = (0.0, 0.0, 0.0)
ob_support_colonly.location = (0.0, 0.0, 0.0)
ob_support_colonly.scale = (4.576, 4.576, 1.0)
ob_support_colonly_001.location = (0.0, 0.0, 5.822)
ob_support_colonly_001.scale = (4.257, 4.257, 1.0)
ob_plane.location = (0.0, 0.0, 0.0)
ob_plane_001.location = (0.0, 0.0, 0.0)
ob_cube_colonly.location = (0.0, 3.016, 18.17)

# ---- collection membership
col_collection.objects.link(ob_light)
col_collection.objects.link(ob_camera)
col_collection.objects.link(ob_cube_001)
col_collection.objects.link(ob_cube_003)
col_collection.objects.link(ob_cube_004)
col_collection.objects.link(ob_cube_005)
col_collection.objects.link(ob_cube_006)
col_visual.objects.link(ob_vsupport)
col_visual.objects.link(ob_vsupport_001)
col_visual.objects.link(ob_vsupport_002)
col_visual.objects.link(ob_vsupport_003)
col_visual.objects.link(ob_vsupport_004)
col_visual.objects.link(ob_vsupport_005)
col_visual.objects.link(ob_vsupport_006)
col_visual.objects.link(ob_vsupport_007)
col_visual.objects.link(ob_support_colonly)
col_visual.objects.link(ob_support_colonly_001)
col_visual.objects.link(ob_plane)
col_visual.objects.link(ob_plane_001)
col_visual.objects.link(ob_cube_colonly)

# ---- scene / render settings (as saved in the file)
scene.camera = ob_camera
scene.frame_start = 1; scene.frame_end = 250; scene.frame_set(1)
scene.render.engine = 'BLENDER_EEVEE_NEXT'
scene.render.bake_bias = 0.0
scene.render.bake_samples = 0
scene.render.compositor_device = 'GPU'
scene.eevee.use_volume_custom_range = False
scene.eevee.fast_gi_thickness_near = 0.1
scene.eevee.fast_gi_thickness_far = 0.0
scene.eevee.ray_tracing_options.screen_trace_thickness = 0.1
bpy.context.view_layer.update()
